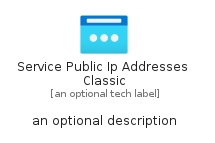

The diagram above was rendered by PlantUML. Its source (embedded in the PNG):
@startuml
' configures the library
!global $INCLUSION_MODE="local"
!global $LIB_BASE_LOCATION="../../.."

' loads the library's bootstrap
!include $LIB_BASE_LOCATION/bootstrap.puml

' loads the package bootstrap
include('azure-4/bootstrap')

' loads the Item which embeds the element ServicePublicIpAddressesClassic
include('azure-4/Item/Networking/ServicePublicIpAddressesClassic')

' renders the element
ServicePublicIpAddressesClassic('ServicePublicIpAddressesClassic', 'Service Public Ip Addresses Classic', 'an optional tech label', 'an optional description')
@enduml